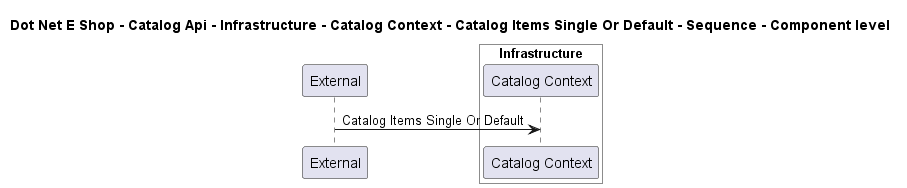

The diagram above was rendered by PlantUML. Its source (embedded in the PNG):
@startuml

title Dot Net E Shop - Catalog Api - Infrastructure - Catalog Context - Catalog Items Single Or Default - Sequence - Component level

participant "External" as C4InterFlow.SoftwareSystems.ExternalSystem

box "Catalog Api" #White
    
box "Infrastructure" #White
    participant "Catalog Context" as DotNetEShop.SoftwareSystems.CatalogApi.Containers.Infrastructure.Components.CatalogContext
end box

end box


C4InterFlow.SoftwareSystems.ExternalSystem -> DotNetEShop.SoftwareSystems.CatalogApi.Containers.Infrastructure.Components.CatalogContext : Catalog Items Single Or Default


@enduml